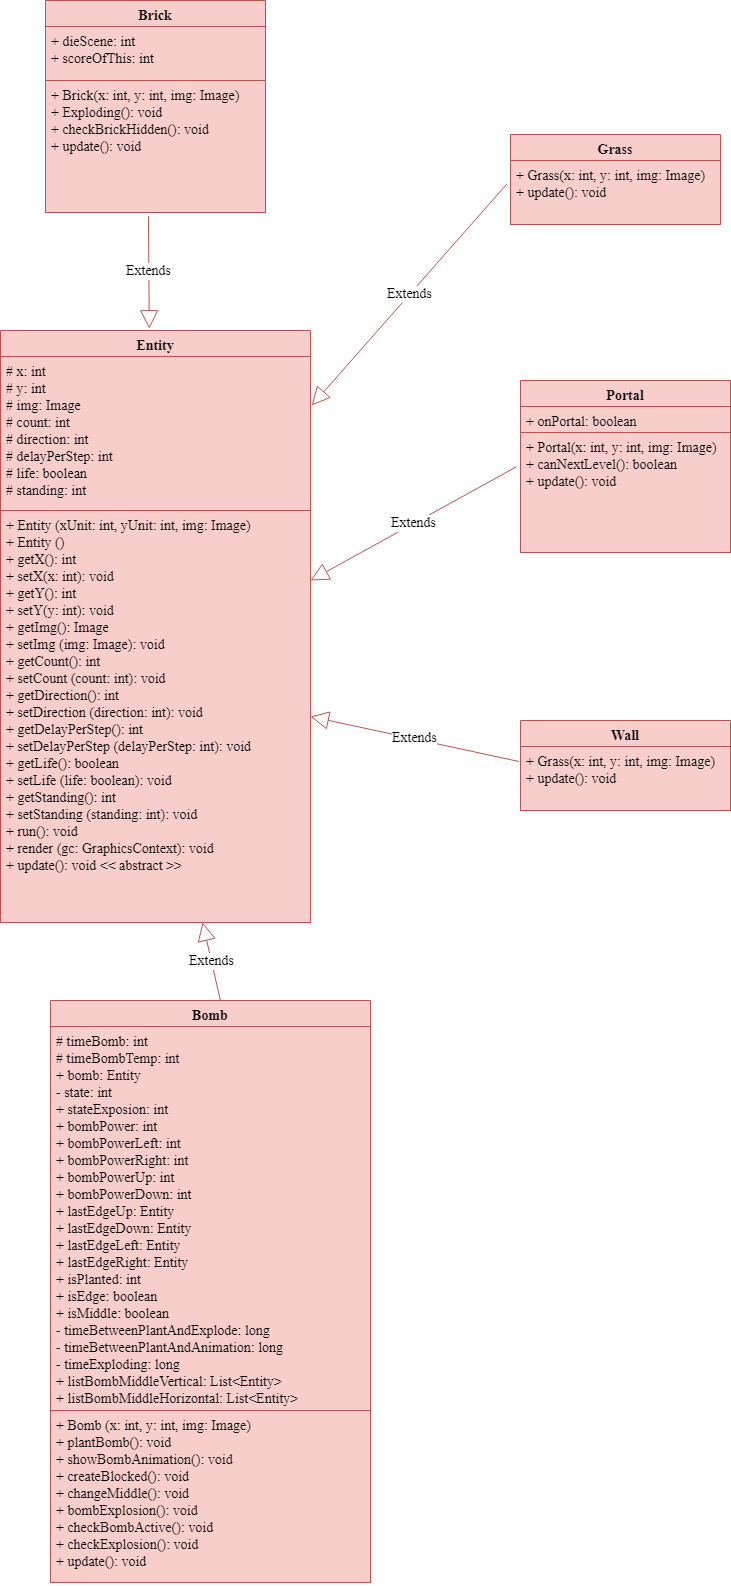

The diagram above was exported from draw.io. Its source (the exported page's mxGraphModel, read from the mxfile embedded in the PNG):
<mxGraphModel dx="1038" dy="1725" grid="1" gridSize="10" guides="1" tooltips="1" connect="1" arrows="1" fold="1" page="1" pageScale="1" pageWidth="827" pageHeight="1169" math="0" shadow="0">
  <root>
    <mxCell id="WIyWlLk6GJQsqaUBKTNV-0" />
    <mxCell id="WIyWlLk6GJQsqaUBKTNV-1" parent="WIyWlLk6GJQsqaUBKTNV-0" />
    <mxCell id="AXXt6GSRH_q4PcXVokGQ-0" value="Entity" style="swimlane;fontStyle=1;align=center;verticalAlign=top;childLayout=stackLayout;horizontal=1;startSize=26;horizontalStack=0;resizeParent=1;resizeParentMax=0;resizeLast=0;collapsible=1;marginBottom=0;fontFamily=Times New Roman;fontSize=14;fillColor=#f8cecc;strokeColor=#b85450;" vertex="1" parent="WIyWlLk6GJQsqaUBKTNV-1">
      <mxGeometry x="50" y="130" width="310" height="592" as="geometry" />
    </mxCell>
    <mxCell id="AXXt6GSRH_q4PcXVokGQ-1" value="# x: int&#10;# y: int&#10;# img: Image&#10;# count: int&#10;# direction: int&#10;# delayPerStep: int&#10;# life: boolean&#10;# standing: int&#10;" style="text;strokeColor=#b85450;fillColor=#f8cecc;align=left;verticalAlign=top;spacingLeft=4;spacingRight=4;overflow=hidden;rotatable=0;points=[[0,0.5],[1,0.5]];portConstraint=eastwest;fontFamily=Times New Roman;fontSize=14;" vertex="1" parent="AXXt6GSRH_q4PcXVokGQ-0">
      <mxGeometry y="26" width="310" height="154" as="geometry" />
    </mxCell>
    <mxCell id="AXXt6GSRH_q4PcXVokGQ-3" value="+ Entity (xUnit: int, yUnit: int, img: Image)&#10;+ Entity ()&#10;+ getX(): int&#10;+ setX(x: int): void&#10;+ getY(): int&#10;+ setY(y: int): void&#10;+ getImg(): Image&#10;+ setImg (img: Image): void&#10;+ getCount(): int&#10;+ setCount (count: int): void&#10;+ getDirection(): int&#10;+ setDirection (direction: int): void&#10;+ getDelayPerStep(): int&#10;+ setDelayPerStep (delayPerStep: int): void&#10;+ getLife(): boolean&#10;+ setLife (life: boolean): void&#10;+ getStanding(): int&#10;+ setStanding (standing: int): void&#10;+ run(): void&#10;+ render (gc: GraphicsContext): void&#10;+ update(): void &lt;&lt; abstract &gt;&gt;" style="text;strokeColor=#b85450;fillColor=#f8cecc;align=left;verticalAlign=top;spacingLeft=4;spacingRight=4;overflow=hidden;rotatable=0;points=[[0,0.5],[1,0.5]];portConstraint=eastwest;fontFamily=Times New Roman;fontSize=14;" vertex="1" parent="AXXt6GSRH_q4PcXVokGQ-0">
      <mxGeometry y="180" width="310" height="412" as="geometry" />
    </mxCell>
    <mxCell id="AXXt6GSRH_q4PcXVokGQ-10" value="Brick" style="swimlane;fontStyle=1;align=center;verticalAlign=top;childLayout=stackLayout;horizontal=1;startSize=26;horizontalStack=0;resizeParent=1;resizeParentMax=0;resizeLast=0;collapsible=1;marginBottom=0;fontFamily=Times New Roman;fontSize=14;fillColor=#f8cecc;strokeColor=#b85450;" vertex="1" parent="WIyWlLk6GJQsqaUBKTNV-1">
      <mxGeometry x="95" y="-200" width="220" height="212" as="geometry" />
    </mxCell>
    <mxCell id="AXXt6GSRH_q4PcXVokGQ-11" value="+ dieScene: int&#10;+ scoreOfThis: int" style="text;strokeColor=#b85450;fillColor=#f8cecc;align=left;verticalAlign=top;spacingLeft=4;spacingRight=4;overflow=hidden;rotatable=0;points=[[0,0.5],[1,0.5]];portConstraint=eastwest;fontFamily=Times New Roman;fontSize=14;" vertex="1" parent="AXXt6GSRH_q4PcXVokGQ-10">
      <mxGeometry y="26" width="220" height="54" as="geometry" />
    </mxCell>
    <mxCell id="AXXt6GSRH_q4PcXVokGQ-13" value="+ Brick(x: int, y: int, img: Image)&#10;+ Exploding(): void&#10;+ checkBrickHidden(): void&#10;+ update(): void&#10;" style="text;strokeColor=#b85450;fillColor=#f8cecc;align=left;verticalAlign=top;spacingLeft=4;spacingRight=4;overflow=hidden;rotatable=0;points=[[0,0.5],[1,0.5]];portConstraint=eastwest;fontFamily=Times New Roman;fontSize=14;" vertex="1" parent="AXXt6GSRH_q4PcXVokGQ-10">
      <mxGeometry y="80" width="220" height="132" as="geometry" />
    </mxCell>
    <mxCell id="AXXt6GSRH_q4PcXVokGQ-14" value="Extends" style="endArrow=block;endSize=16;endFill=0;html=1;rounded=0;fontFamily=Times New Roman;fontSize=14;exitX=0.468;exitY=1.026;exitDx=0;exitDy=0;exitPerimeter=0;entryX=0.48;entryY=-0.003;entryDx=0;entryDy=0;entryPerimeter=0;fillColor=#f8cecc;strokeColor=#b85450;" edge="1" parent="WIyWlLk6GJQsqaUBKTNV-1" source="AXXt6GSRH_q4PcXVokGQ-13" target="AXXt6GSRH_q4PcXVokGQ-0">
      <mxGeometry width="160" relative="1" as="geometry">
        <mxPoint x="330" y="80" as="sourcePoint" />
        <mxPoint x="490" y="80" as="targetPoint" />
      </mxGeometry>
    </mxCell>
    <mxCell id="AXXt6GSRH_q4PcXVokGQ-15" value="Grass" style="swimlane;fontStyle=1;align=center;verticalAlign=top;childLayout=stackLayout;horizontal=1;startSize=26;horizontalStack=0;resizeParent=1;resizeParentMax=0;resizeLast=0;collapsible=1;marginBottom=0;fontFamily=Times New Roman;fontSize=14;fillColor=#f8cecc;strokeColor=#b85450;" vertex="1" parent="WIyWlLk6GJQsqaUBKTNV-1">
      <mxGeometry x="560" y="-66" width="210" height="90" as="geometry" />
    </mxCell>
    <mxCell id="AXXt6GSRH_q4PcXVokGQ-18" value="+ Grass(x: int, y: int, img: Image)&#10;+ update(): void" style="text;strokeColor=#b85450;fillColor=#f8cecc;align=left;verticalAlign=top;spacingLeft=4;spacingRight=4;overflow=hidden;rotatable=0;points=[[0,0.5],[1,0.5]];portConstraint=eastwest;fontFamily=Times New Roman;fontSize=14;" vertex="1" parent="AXXt6GSRH_q4PcXVokGQ-15">
      <mxGeometry y="26" width="210" height="64" as="geometry" />
    </mxCell>
    <mxCell id="AXXt6GSRH_q4PcXVokGQ-19" value="Extends" style="endArrow=block;endSize=16;endFill=0;html=1;rounded=0;fontFamily=Times New Roman;fontSize=14;exitX=-0.017;exitY=0.366;exitDx=0;exitDy=0;exitPerimeter=0;entryX=1.004;entryY=0.318;entryDx=0;entryDy=0;entryPerimeter=0;fillColor=#f8cecc;strokeColor=#b85450;" edge="1" parent="WIyWlLk6GJQsqaUBKTNV-1" source="AXXt6GSRH_q4PcXVokGQ-18" target="AXXt6GSRH_q4PcXVokGQ-1">
      <mxGeometry width="160" relative="1" as="geometry">
        <mxPoint x="330" y="80" as="sourcePoint" />
        <mxPoint x="490" y="80" as="targetPoint" />
      </mxGeometry>
    </mxCell>
    <mxCell id="AXXt6GSRH_q4PcXVokGQ-20" value="Portal" style="swimlane;fontStyle=1;align=center;verticalAlign=top;childLayout=stackLayout;horizontal=1;startSize=26;horizontalStack=0;resizeParent=1;resizeParentMax=0;resizeLast=0;collapsible=1;marginBottom=0;fontFamily=Times New Roman;fontSize=14;fillColor=#f8cecc;strokeColor=#b85450;" vertex="1" parent="WIyWlLk6GJQsqaUBKTNV-1">
      <mxGeometry x="570" y="180" width="210" height="172" as="geometry" />
    </mxCell>
    <mxCell id="AXXt6GSRH_q4PcXVokGQ-21" value="+ onPortal: boolean" style="text;strokeColor=#b85450;fillColor=#f8cecc;align=left;verticalAlign=top;spacingLeft=4;spacingRight=4;overflow=hidden;rotatable=0;points=[[0,0.5],[1,0.5]];portConstraint=eastwest;fontFamily=Times New Roman;fontSize=14;" vertex="1" parent="AXXt6GSRH_q4PcXVokGQ-20">
      <mxGeometry y="26" width="210" height="26" as="geometry" />
    </mxCell>
    <mxCell id="AXXt6GSRH_q4PcXVokGQ-23" value="+ Portal(x: int, y: int, img: Image)&#10;+ canNextLevel(): boolean&#10;+ update(): void" style="text;strokeColor=#b85450;fillColor=#f8cecc;align=left;verticalAlign=top;spacingLeft=4;spacingRight=4;overflow=hidden;rotatable=0;points=[[0,0.5],[1,0.5]];portConstraint=eastwest;fontFamily=Times New Roman;fontSize=14;" vertex="1" parent="AXXt6GSRH_q4PcXVokGQ-20">
      <mxGeometry y="52" width="210" height="120" as="geometry" />
    </mxCell>
    <mxCell id="AXXt6GSRH_q4PcXVokGQ-24" value="Extends" style="endArrow=block;endSize=16;endFill=0;html=1;rounded=0;fontFamily=Times New Roman;fontSize=14;exitX=-0.019;exitY=0.285;exitDx=0;exitDy=0;exitPerimeter=0;fillColor=#f8cecc;strokeColor=#b85450;" edge="1" parent="WIyWlLk6GJQsqaUBKTNV-1" source="AXXt6GSRH_q4PcXVokGQ-23">
      <mxGeometry width="160" relative="1" as="geometry">
        <mxPoint x="330" y="280" as="sourcePoint" />
        <mxPoint x="360" y="380" as="targetPoint" />
      </mxGeometry>
    </mxCell>
    <mxCell id="AXXt6GSRH_q4PcXVokGQ-29" value="Wall" style="swimlane;fontStyle=1;align=center;verticalAlign=top;childLayout=stackLayout;horizontal=1;startSize=26;horizontalStack=0;resizeParent=1;resizeParentMax=0;resizeLast=0;collapsible=1;marginBottom=0;fontFamily=Times New Roman;fontSize=14;fillColor=#f8cecc;strokeColor=#b85450;" vertex="1" parent="WIyWlLk6GJQsqaUBKTNV-1">
      <mxGeometry x="570" y="520" width="210" height="90" as="geometry" />
    </mxCell>
    <mxCell id="AXXt6GSRH_q4PcXVokGQ-30" value="+ Grass(x: int, y: int, img: Image)&#10;+ update(): void" style="text;strokeColor=#b85450;fillColor=#f8cecc;align=left;verticalAlign=top;spacingLeft=4;spacingRight=4;overflow=hidden;rotatable=0;points=[[0,0.5],[1,0.5]];portConstraint=eastwest;fontFamily=Times New Roman;fontSize=14;" vertex="1" parent="AXXt6GSRH_q4PcXVokGQ-29">
      <mxGeometry y="26" width="210" height="64" as="geometry" />
    </mxCell>
    <mxCell id="AXXt6GSRH_q4PcXVokGQ-31" value="Extends" style="endArrow=block;endSize=16;endFill=0;html=1;rounded=0;fontFamily=Times New Roman;fontSize=14;entryX=1;entryY=0.5;entryDx=0;entryDy=0;exitX=-0.008;exitY=0.234;exitDx=0;exitDy=0;exitPerimeter=0;fillColor=#f8cecc;strokeColor=#b85450;" edge="1" parent="WIyWlLk6GJQsqaUBKTNV-1" source="AXXt6GSRH_q4PcXVokGQ-30" target="AXXt6GSRH_q4PcXVokGQ-3">
      <mxGeometry width="160" relative="1" as="geometry">
        <mxPoint x="330" y="440" as="sourcePoint" />
        <mxPoint x="490" y="440" as="targetPoint" />
      </mxGeometry>
    </mxCell>
    <mxCell id="AXXt6GSRH_q4PcXVokGQ-34" value="Bomb" style="swimlane;fontStyle=1;align=center;verticalAlign=top;childLayout=stackLayout;horizontal=1;startSize=26;horizontalStack=0;resizeParent=1;resizeParentMax=0;resizeLast=0;collapsible=1;marginBottom=0;fontFamily=Times New Roman;fontSize=14;fillColor=#f8cecc;strokeColor=#b85450;" vertex="1" parent="WIyWlLk6GJQsqaUBKTNV-1">
      <mxGeometry x="100" y="800" width="320" height="582" as="geometry" />
    </mxCell>
    <mxCell id="AXXt6GSRH_q4PcXVokGQ-35" value="# timeBomb: int&#10;# timeBombTemp: int&#10;+ bomb: Entity&#10;- state: int&#10;+ stateExposion: int&#10;+ bombPower: int&#10;+ bombPowerLeft: int&#10;+ bombPowerRight: int&#10;+ bombPowerUp: int&#10;+ bombPowerDown: int&#10;+ lastEdgeUp: Entity&#10;+ lastEdgeDown: Entity&#10;+ lastEdgeLeft: Entity&#10;+ lastEdgeRight: Entity&#10;+ isPlanted: int&#10;+ isEdge: boolean&#10;+ isMiddle: boolean&#10;- timeBetweenPlantAndExplode: long&#10;- timeBetweenPlantAndAnimation: long&#10;- timeExploding: long&#10;+ listBombMiddleVertical: List&lt;Entity&gt;&#10;+ listBombMiddleHorizontal: List&lt;Entity&gt;&#10;" style="text;strokeColor=#b85450;fillColor=#f8cecc;align=left;verticalAlign=top;spacingLeft=4;spacingRight=4;overflow=hidden;rotatable=0;points=[[0,0.5],[1,0.5]];portConstraint=eastwest;fontFamily=Times New Roman;fontSize=14;" vertex="1" parent="AXXt6GSRH_q4PcXVokGQ-34">
      <mxGeometry y="26" width="320" height="384" as="geometry" />
    </mxCell>
    <mxCell id="AXXt6GSRH_q4PcXVokGQ-37" value="+ Bomb (x: int, y: int, img: Image)&#10;+ plantBomb(): void&#10;+ showBombAnimation(): void&#10;+ createBlocked(): void&#10;+ changeMiddle(): void&#10;+ bombExplosion(): void&#10;+ checkBombActive(): void&#10;+ checkExplosion(): void&#10;+ update(): void&#10;" style="text;strokeColor=#b85450;fillColor=#f8cecc;align=left;verticalAlign=top;spacingLeft=4;spacingRight=4;overflow=hidden;rotatable=0;points=[[0,0.5],[1,0.5]];portConstraint=eastwest;fontFamily=Times New Roman;fontSize=14;" vertex="1" parent="AXXt6GSRH_q4PcXVokGQ-34">
      <mxGeometry y="410" width="320" height="172" as="geometry" />
    </mxCell>
    <mxCell id="AXXt6GSRH_q4PcXVokGQ-38" value="Extends" style="endArrow=block;endSize=16;endFill=0;html=1;rounded=0;fontFamily=Times New Roman;fontSize=14;exitX=0.531;exitY=0;exitDx=0;exitDy=0;exitPerimeter=0;fillColor=#f8cecc;strokeColor=#b85450;" edge="1" parent="WIyWlLk6GJQsqaUBKTNV-1" source="AXXt6GSRH_q4PcXVokGQ-34" target="AXXt6GSRH_q4PcXVokGQ-3">
      <mxGeometry width="160" relative="1" as="geometry">
        <mxPoint x="330" y="820" as="sourcePoint" />
        <mxPoint x="490" y="820" as="targetPoint" />
      </mxGeometry>
    </mxCell>
  </root>
</mxGraphModel>